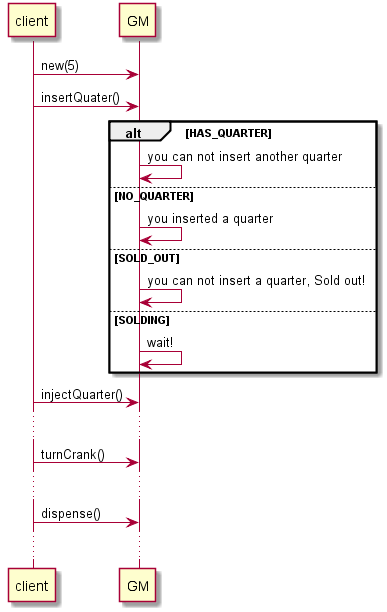

The diagram above was rendered by PlantUML. Its source (embedded in the PNG):
@startuml

client -> GM:new(5)
client -> GM:insertQuater()

alt HAS_QUARTER
GM -> GM: you can not insert another quarter
else NO_QUARTER
GM -> GM: you inserted a quarter
else SOLD_OUT
GM -> GM: you can not insert a quarter, Sold out!
else SOLDING
GM -> GM: wait!
end
client -> GM:injectQuarter()
...
client -> GM:turnCrank()
...
client -> GM:dispense()
...


@enduml